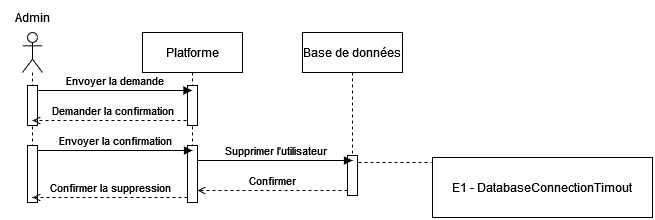

The diagram above was exported from draw.io. Its source (the exported page's mxGraphModel, read from the mxfile embedded in the PNG):
<mxGraphModel dx="1434" dy="805" grid="1" gridSize="10" guides="1" tooltips="1" connect="1" arrows="1" fold="1" page="1" pageScale="1" pageWidth="827" pageHeight="1169" math="0" shadow="0">
  <root>
    <mxCell id="0" />
    <mxCell id="1" parent="0" />
    <mxCell id="8b0TOrR8ICXlj3DtghEs-1" value="" style="shape=umlLifeline;perimeter=lifelinePerimeter;whiteSpace=wrap;html=1;container=1;dropTarget=0;collapsible=0;recursiveResize=0;outlineConnect=0;portConstraint=eastwest;newEdgeStyle={&quot;curved&quot;:0,&quot;rounded&quot;:0};participant=umlActor;" parent="1" vertex="1">
      <mxGeometry x="70" y="30" width="20" height="170" as="geometry" />
    </mxCell>
    <mxCell id="8b0TOrR8ICXlj3DtghEs-2" value="" style="html=1;points=[[0,0,0,0,5],[0,1,0,0,-5],[1,0,0,0,5],[1,1,0,0,-5]];perimeter=orthogonalPerimeter;outlineConnect=0;targetShapes=umlLifeline;portConstraint=eastwest;newEdgeStyle={&quot;curved&quot;:0,&quot;rounded&quot;:0};" parent="8b0TOrR8ICXlj3DtghEs-1" vertex="1">
      <mxGeometry x="5" y="53" width="10" height="40" as="geometry" />
    </mxCell>
    <mxCell id="8b0TOrR8ICXlj3DtghEs-3" value="Admin" style="text;html=1;align=center;verticalAlign=middle;resizable=0;points=[];autosize=1;strokeColor=none;fillColor=none;" parent="1" vertex="1">
      <mxGeometry x="50" width="60" height="30" as="geometry" />
    </mxCell>
    <mxCell id="8b0TOrR8ICXlj3DtghEs-4" value="Platforme" style="shape=umlLifeline;perimeter=lifelinePerimeter;whiteSpace=wrap;html=1;container=1;dropTarget=0;collapsible=0;recursiveResize=0;outlineConnect=0;portConstraint=eastwest;newEdgeStyle={&quot;curved&quot;:0,&quot;rounded&quot;:0};" parent="1" vertex="1">
      <mxGeometry x="190" y="30" width="100" height="170" as="geometry" />
    </mxCell>
    <mxCell id="8b0TOrR8ICXlj3DtghEs-5" value="Base de données" style="shape=umlLifeline;perimeter=lifelinePerimeter;whiteSpace=wrap;html=1;container=1;dropTarget=0;collapsible=0;recursiveResize=0;outlineConnect=0;portConstraint=eastwest;newEdgeStyle={&quot;curved&quot;:0,&quot;rounded&quot;:0};" parent="1" vertex="1">
      <mxGeometry x="350" y="30" width="100" height="160" as="geometry" />
    </mxCell>
    <mxCell id="8b0TOrR8ICXlj3DtghEs-14" value="" style="html=1;points=[[0,0,0,0,5],[0,1,0,0,-5],[1,0,0,0,5],[1,1,0,0,-5]];perimeter=orthogonalPerimeter;outlineConnect=0;targetShapes=umlLifeline;portConstraint=eastwest;newEdgeStyle={&quot;curved&quot;:0,&quot;rounded&quot;:0};" parent="1" vertex="1">
      <mxGeometry x="235" y="143" width="10" height="57" as="geometry" />
    </mxCell>
    <mxCell id="8b0TOrR8ICXlj3DtghEs-15" value="Demander la confirmation" style="html=1;verticalAlign=bottom;endArrow=open;curved=0;rounded=0;endFill=0;dashed=1;" parent="1" edge="1">
      <mxGeometry relative="1" as="geometry">
        <mxPoint x="240" y="117.99999999999989" as="sourcePoint" />
        <mxPoint x="80" y="118" as="targetPoint" />
      </mxGeometry>
    </mxCell>
    <mxCell id="8b0TOrR8ICXlj3DtghEs-20" value="Confirmer" style="html=1;verticalAlign=bottom;endArrow=open;curved=0;rounded=0;exitX=1;exitY=0;exitDx=0;exitDy=5;exitPerimeter=0;endFill=0;dashed=1;" parent="1" edge="1">
      <mxGeometry relative="1" as="geometry">
        <mxPoint x="395" y="188" as="sourcePoint" />
        <mxPoint x="245" y="188" as="targetPoint" />
      </mxGeometry>
    </mxCell>
    <mxCell id="8b0TOrR8ICXlj3DtghEs-25" value="" style="html=1;points=[[0,0,0,0,5],[0,1,0,0,-5],[1,0,0,0,5],[1,1,0,0,-5]];perimeter=orthogonalPerimeter;outlineConnect=0;targetShapes=umlLifeline;portConstraint=eastwest;newEdgeStyle={&quot;curved&quot;:0,&quot;rounded&quot;:0};" parent="1" vertex="1">
      <mxGeometry x="235" y="83" width="10" height="40" as="geometry" />
    </mxCell>
    <mxCell id="8b0TOrR8ICXlj3DtghEs-7" value="Envoyer la demande " style="html=1;verticalAlign=bottom;endArrow=block;curved=0;rounded=0;exitX=1;exitY=0;exitDx=0;exitDy=5;exitPerimeter=0;" parent="1" edge="1">
      <mxGeometry x="-0.0014" relative="1" as="geometry">
        <mxPoint x="85" y="88" as="sourcePoint" />
        <mxPoint x="239.5" y="88" as="targetPoint" />
        <mxPoint as="offset" />
      </mxGeometry>
    </mxCell>
    <mxCell id="8b0TOrR8ICXlj3DtghEs-26" value="" style="html=1;points=[[0,0,0,0,5],[0,1,0,0,-5],[1,0,0,0,5],[1,1,0,0,-5]];perimeter=orthogonalPerimeter;outlineConnect=0;targetShapes=umlLifeline;portConstraint=eastwest;newEdgeStyle={&quot;curved&quot;:0,&quot;rounded&quot;:0};" parent="1" vertex="1">
      <mxGeometry x="75" y="143" width="10" height="57" as="geometry" />
    </mxCell>
    <mxCell id="8b0TOrR8ICXlj3DtghEs-13" value="Envoyer la confirmation" style="html=1;verticalAlign=bottom;endArrow=block;curved=0;rounded=0;exitX=1;exitY=0;exitDx=0;exitDy=5;exitPerimeter=0;" parent="1" edge="1">
      <mxGeometry relative="1" as="geometry">
        <mxPoint x="85" y="148" as="sourcePoint" />
        <mxPoint x="240" y="148" as="targetPoint" />
      </mxGeometry>
    </mxCell>
    <mxCell id="8b0TOrR8ICXlj3DtghEs-27" value="" style="html=1;points=[[0,0,0,0,5],[0,1,0,0,-5],[1,0,0,0,5],[1,1,0,0,-5]];perimeter=orthogonalPerimeter;outlineConnect=0;targetShapes=umlLifeline;portConstraint=eastwest;newEdgeStyle={&quot;curved&quot;:0,&quot;rounded&quot;:0};" parent="1" vertex="1">
      <mxGeometry x="395" y="153" width="10" height="40" as="geometry" />
    </mxCell>
    <mxCell id="8b0TOrR8ICXlj3DtghEs-28" value="Supprimer l'utilisateur" style="html=1;verticalAlign=bottom;endArrow=block;curved=0;rounded=0;exitX=1;exitY=0;exitDx=0;exitDy=5;exitPerimeter=0;" parent="1" edge="1">
      <mxGeometry relative="1" as="geometry">
        <mxPoint x="245" y="158" as="sourcePoint" />
        <mxPoint x="400" y="158" as="targetPoint" />
      </mxGeometry>
    </mxCell>
    <mxCell id="8b0TOrR8ICXlj3DtghEs-21" value="Confirmer la suppression" style="html=1;verticalAlign=bottom;endArrow=open;curved=0;rounded=0;exitX=0;exitY=1;exitDx=0;exitDy=-5;exitPerimeter=0;endFill=0;dashed=1;" parent="1" edge="1">
      <mxGeometry x="-0.0019" relative="1" as="geometry">
        <mxPoint x="235" y="194.9999999999999" as="sourcePoint" />
        <mxPoint x="80" y="195" as="targetPoint" />
        <mxPoint as="offset" />
      </mxGeometry>
    </mxCell>
    <mxCell id="o1jx_A0bpizbq1Tf5ipA-1" value="E1 - DatabaseConnectionTimout" style="rounded=0;whiteSpace=wrap;html=1;" parent="1" vertex="1">
      <mxGeometry x="480" y="155" width="220" height="60" as="geometry" />
    </mxCell>
    <mxCell id="o1jx_A0bpizbq1Tf5ipA-2" value="" style="endArrow=none;dashed=1;html=1;rounded=0;" parent="1" edge="1">
      <mxGeometry width="50" height="50" relative="1" as="geometry">
        <mxPoint x="406" y="160" as="sourcePoint" />
        <mxPoint x="479" y="160" as="targetPoint" />
      </mxGeometry>
    </mxCell>
  </root>
</mxGraphModel>